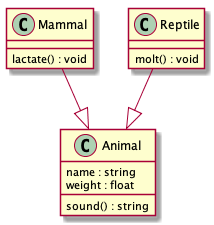

The diagram above was rendered by PlantUML. Its source (embedded in the PNG):
@startuml
class Animal{
name : string
weight : float
sound() : string
}

class Mammal{
lactate() : void
}

class Reptile{
molt() : void
}

Mammal --|> Animal
Reptile --|> Animal

@enduml